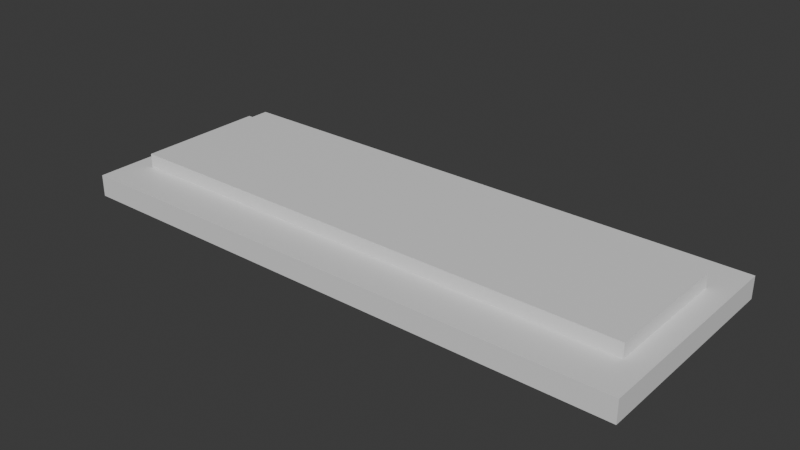 # Source: soundrocket-shell.blend  (saved by Blender 4.5.90; exported with 4.5.12 LTS)
import bpy
from mathutils import Matrix  # noqa: F401  (used for matrix-valued properties, if any)

bpy.ops.wm.read_factory_settings(use_empty=True)
scene = bpy.context.scene
scene.name = 'Scene'

# ---- collections
col_collection = bpy.data.collections.new('Collection'); scene.collection.children.link(col_collection)

# ---- materials (node trees are filled in below, after node groups)
mat_material = bpy.data.materials.new('Material')
mat_material.alpha_threshold = 0.0
mat_material.roughness = 0.5
mat_material.line_color = (0.0, 0.0, 0.0, 1.0)
mat_material_001 = bpy.data.materials.new('Material.001')
mat_material_001.alpha_threshold = 0.0
mat_material_001.roughness = 0.5
mat_material_001.line_color = (0.0, 0.0, 0.0, 1.0)

# ---- material node trees
mat_material.use_nodes = True; mat_material.node_tree.nodes.clear()
_N = mat_material.node_tree.nodes; _L = mat_material.node_tree.links
n0 = _N.new('ShaderNodeOutputMaterial'); n0.name = 'Material Output'; n0.location = (200, 100)
n1 = _N.new('ShaderNodeBsdfPrincipled'); n1.name = 'Principled BSDF'; n1.location = (-200, 100)
n1.inputs[3].default_value = 1.45
_L.new(n1.outputs[0], n0.inputs[0])
n0.is_active_output = True
mat_material_001.use_nodes = True; mat_material_001.node_tree.nodes.clear()
_N = mat_material_001.node_tree.nodes; _L = mat_material_001.node_tree.links
n0 = _N.new('ShaderNodeOutputMaterial'); n0.name = 'Material Output'; n0.location = (200, 100)
n1 = _N.new('ShaderNodeBsdfPrincipled'); n1.name = 'Principled BSDF'; n1.location = (-200, 100)
n1.inputs[3].default_value = 1.45
_L.new(n1.outputs[0], n0.inputs[0])
n0.is_active_output = True

# ---- world
world_world = bpy.data.worlds.new('World'); scene.world = world_world
world_world.use_nodes = True; world_world.node_tree.nodes.clear()
_N = world_world.node_tree.nodes; _L = world_world.node_tree.links
n0 = _N.new('ShaderNodeOutputWorld'); n0.name = 'World Output'; n0.location = (200, 100)
n1 = _N.new('ShaderNodeBackground'); n1.name = 'Background'; n1.location = (-200, 100)
n1.inputs[0].default_value = (0.05088, 0.05088, 0.05088, 1.0)
_L.new(n1.outputs[0], n0.inputs[0])
n0.is_active_output = True
world_world.color = (0.05088, 0.05088, 0.05088)
world_world.sun_shadow_jitter_overblur = 0.0

# ---- meshes
me_cube = bpy.data.meshes.new('Cube')
me_cube.from_pydata([(1.0, 1.0, 1.0), (1.0, 1.0, -1.0), (1.0, -1.0, 1.0), (1.0, -1.0, -1.0), (-1.0, 1.0, 1.0), (-1.0, 1.0, -1.0), (-1.0, -1.0, 1.0), (-1.0, -1.0, -1.0)], [], [(0, 4, 6, 2), (3, 2, 6, 7), (7, 6, 4, 5), (5, 1, 3, 7), (1, 0, 2, 3), (5, 4, 0, 1)])
_uv = me_cube.uv_layers.new(name='UVMap')
_uv.uv.foreach_set('vector', [0.625, 0.5, 0.875, 0.5, 0.875, 0.75, 0.625, 0.75, 0.375, 0.75, 0.625, 0.75, 0.625, 1.0, 0.375, 1.0, 0.375, 0.0, 0.625, 0.0, 0.625, 0.25, 0.375, 0.25, 0.125, 0.5, 0.375, 0.5, 0.375, 0.75, 0.125, 0.75, 0.375, 0.5, 0.625, 0.5, 0.625, 0.75, 0.375, 0.75, 0.375, 0.25, 0.625, 0.25, 0.625, 0.5, 0.375, 0.5])
me_cube.materials.append(mat_material)
me_cube.use_mirror_vertex_groups = False
me_cube.update()
me_cube_001 = bpy.data.meshes.new('Cube.001')
me_cube_001.from_pydata([(1.0, 1.0, 1.0), (1.0, 1.0, -1.0), (1.0, -1.0, 1.0), (1.0, -1.0, -1.0), (-1.0, 1.0, 1.0), (-1.0, 1.0, -1.0), (-1.0, -1.0, 1.0), (-1.0, -1.0, -1.0)], [], [(0, 4, 6, 2), (3, 2, 6, 7), (7, 6, 4, 5), (5, 1, 3, 7), (1, 0, 2, 3), (5, 4, 0, 1)])
_uv = me_cube_001.uv_layers.new(name='UVMap')
_uv.uv.foreach_set('vector', [0.625, 0.5, 0.875, 0.5, 0.875, 0.75, 0.625, 0.75, 0.375, 0.75, 0.625, 0.75, 0.625, 1.0, 0.375, 1.0, 0.375, 0.0, 0.625, 0.0, 0.625, 0.25, 0.375, 0.25, 0.125, 0.5, 0.375, 0.5, 0.375, 0.75, 0.125, 0.75, 0.375, 0.5, 0.625, 0.5, 0.625, 0.75, 0.375, 0.75, 0.375, 0.25, 0.625, 0.25, 0.625, 0.5, 0.375, 0.5])
me_cube_001.materials.append(mat_material_001)
me_cube_001.use_mirror_vertex_groups = False
me_cube_001.update()

# ---- objects
ob_pcb = bpy.data.objects.new('PCB', me_cube)
ob_base = bpy.data.objects.new('Base', me_cube_001)

# ---- transforms, parenting, visibility, modifiers, constraints
ob_pcb.location = (0.0, 0.0, 0.08)
ob_pcb.scale = (3.0, 0.75, 0.08)
ob_pcb.lock_rotations_4d = False
ob_pcb.empty_display_type = 'ARROWS'
ob_pcb.lineart.crease_threshold = 0.0
ob_base.location = (0.0, 0.0, -0.125)
ob_base.scale = (3.25, 1.25, 0.125)
ob_base.lock_rotations_4d = False
ob_base.empty_display_type = 'ARROWS'
ob_base.lineart.crease_threshold = 0.0

# ---- collection membership
col_collection.objects.link(ob_pcb)
col_collection.objects.link(ob_base)

# ---- scene / render settings (as saved in the file)
scene.frame_start = 1; scene.frame_end = 250; scene.frame_set(1)
scene.render.engine = 'BLENDER_EEVEE_NEXT'
scene.unit_settings.scale_length = 0.01
bpy.context.view_layer.update()

# ---- added for rendering (the .blend has no active camera and no usable light): camera, sun
cam_auto = bpy.data.cameras.new('AutoCamera')
cam_auto.lens = 50.0
cam_auto.sensor_width = 36.0
cam_auto.clip_end = 1000.0
ob_auto_camera = bpy.data.objects.new('AutoCamera', cam_auto)
scene.collection.objects.link(ob_auto_camera)
ob_auto_camera.location = (6.4546, -7.74552, 5.11868)
ob_auto_camera.rotation_euler = (1.09748, -7.21219e-08, 0.694738)
scene.camera = ob_auto_camera
light_auto_sun = bpy.data.lights.new('AutoSun', 'SUN')
light_auto_sun.energy = 3.0
light_auto_sun.angle = 0.0523599
ob_auto_sun = bpy.data.objects.new('AutoSun', light_auto_sun)
scene.collection.objects.link(ob_auto_sun)
ob_auto_sun.rotation_euler = (0.872665, 0.174533, 0.523599)
bpy.context.view_layer.update()
